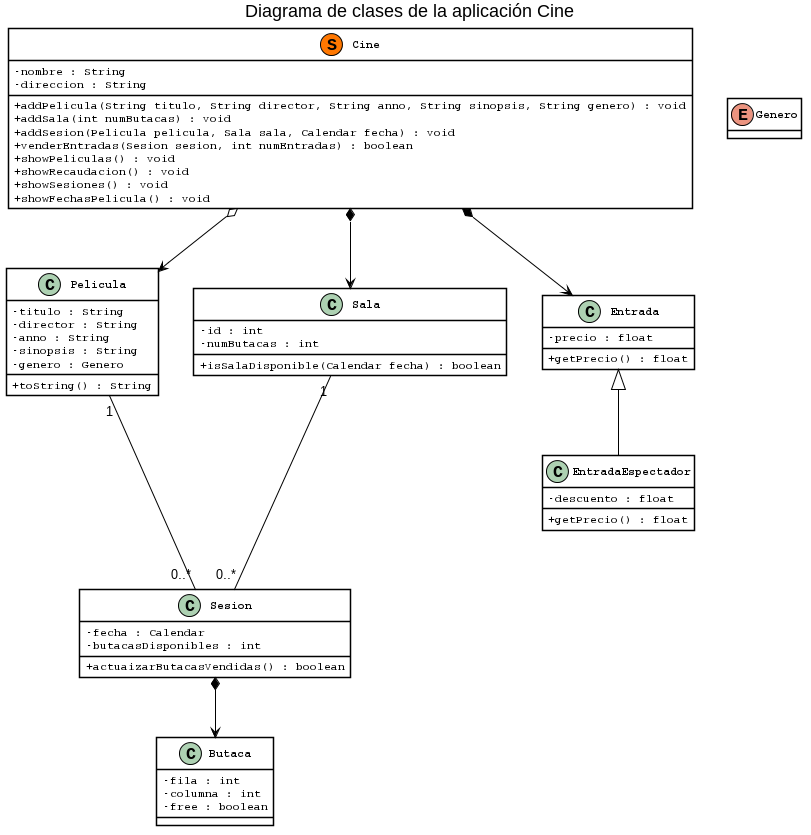

The diagram above was rendered by PlantUML. Its source (embedded in the PNG):
@startuml
skinparam {
  classAttributeIconSize 0
  ClassBorderColor Black
  ClassBackgroundColor White
  ClassFontStyle bold
  ClassFontName Courier
  ClassAttributeFontName Courier
  ArrowColor Black
  Shadowing false
}

title Diagrama de clases de la aplicación Cine

hide enum methods

class Cine << (S,#FF7700) >> {
    - nombre : String
    - direccion : String

    + addPelicula(String titulo, String director, String anno, String sinopsis, String genero) : void
    + addSala(int numButacas) : void
    + addSesion(Pelicula pelicula, Sala sala, Calendar fecha) : void
    + venderEntradas(Sesion sesion, int numEntradas) : boolean
    + showPeliculas() : void
    + showRecaudacion() : void
    + showSesiones() : void
    + showFechasPelicula() : void
}

class Sesion {
    - fecha : Calendar
    - butacasDisponibles : int

    + actuaizarButacasVendidas() : boolean
}

class Butaca{
    - fila : int
    - columna : int
    - free : boolean
}

class Pelicula{
    - titulo : String
    - director : String
    - anno : String
    - sinopsis : String
    - genero : Genero

    + toString() : String
}

class Sala{
    - id : int
    - numButacas : int

    + isSalaDisponible(Calendar fecha) : boolean
}

class Entrada{
    - precio : float

    + getPrecio() : float
}

class EntradaEspectador extends Entrada{
    - descuento : float

    + getPrecio() : float
}

enum Genero {

}

Cine *--> Sala
Cine *--> Entrada
Cine o--> Pelicula

Pelicula "1" --- "0..*" Sesion
Sala "1" --- "0..*" Sesion
Sesion *--> Butaca

@enduml